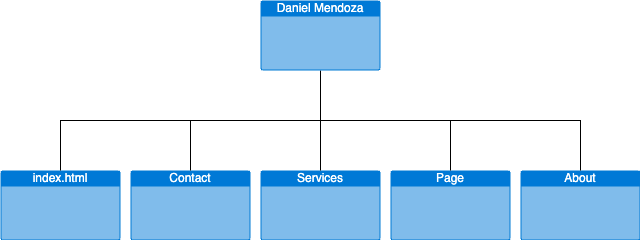

The diagram above was exported from draw.io. Its source (the exported page's mxGraphModel, read from the mxfile embedded in the PNG):
<mxGraphModel dx="1085" dy="711" grid="1" gridSize="10" guides="1" tooltips="1" connect="1" arrows="1" fold="1" page="1" pageScale="1" pageWidth="1100" pageHeight="850" math="0" shadow="0">
  <root>
    <mxCell id="0" />
    <mxCell id="1" parent="0" />
    <mxCell id="vEy6KaepB_u1rXDO-WrU-1" value="index.html" style="html=1;whiteSpace=wrap;strokeColor=none;fillColor=#0079D6;labelPosition=center;verticalLabelPosition=middle;verticalAlign=top;align=center;fontSize=12;outlineConnect=0;spacingTop=-6;fontColor=#FFFFFF;sketch=0;shape=mxgraph.sitemap.page;" parent="1" vertex="1">
      <mxGeometry x="310" y="490" width="120" height="70" as="geometry" />
    </mxCell>
    <mxCell id="Q69nb81degtWRSeyAKiP-2" value="Contact" style="html=1;whiteSpace=wrap;strokeColor=none;fillColor=#0079D6;labelPosition=center;verticalLabelPosition=middle;verticalAlign=top;align=center;fontSize=12;outlineConnect=0;spacingTop=-6;fontColor=#FFFFFF;sketch=0;shape=mxgraph.sitemap.page;" vertex="1" parent="1">
      <mxGeometry x="440" y="490" width="120" height="70" as="geometry" />
    </mxCell>
    <mxCell id="Q69nb81degtWRSeyAKiP-3" value="Services" style="html=1;whiteSpace=wrap;strokeColor=none;fillColor=#0079D6;labelPosition=center;verticalLabelPosition=middle;verticalAlign=top;align=center;fontSize=12;outlineConnect=0;spacingTop=-6;fontColor=#FFFFFF;sketch=0;shape=mxgraph.sitemap.page;" vertex="1" parent="1">
      <mxGeometry x="570" y="490" width="120" height="70" as="geometry" />
    </mxCell>
    <mxCell id="Q69nb81degtWRSeyAKiP-4" value="Page" style="html=1;whiteSpace=wrap;strokeColor=none;fillColor=#0079D6;labelPosition=center;verticalLabelPosition=middle;verticalAlign=top;align=center;fontSize=12;outlineConnect=0;spacingTop=-6;fontColor=#FFFFFF;sketch=0;shape=mxgraph.sitemap.page;" vertex="1" parent="1">
      <mxGeometry x="700" y="490" width="120" height="70" as="geometry" />
    </mxCell>
    <mxCell id="Q69nb81degtWRSeyAKiP-5" value="About" style="html=1;whiteSpace=wrap;strokeColor=none;fillColor=#0079D6;labelPosition=center;verticalLabelPosition=middle;verticalAlign=top;align=center;fontSize=12;outlineConnect=0;spacingTop=-6;fontColor=#FFFFFF;sketch=0;shape=mxgraph.sitemap.page;" vertex="1" parent="1">
      <mxGeometry x="830" y="490" width="120" height="70" as="geometry" />
    </mxCell>
    <mxCell id="Q69nb81degtWRSeyAKiP-7" style="edgeStyle=orthogonalEdgeStyle;rounded=0;orthogonalLoop=1;jettySize=auto;html=1;endArrow=none;endFill=0;exitX=0.5;exitY=1;exitDx=0;exitDy=0;exitPerimeter=0;" edge="1" parent="1" source="Q69nb81degtWRSeyAKiP-6" target="vEy6KaepB_u1rXDO-WrU-1">
      <mxGeometry relative="1" as="geometry" />
    </mxCell>
    <mxCell id="Q69nb81degtWRSeyAKiP-8" style="edgeStyle=orthogonalEdgeStyle;rounded=0;orthogonalLoop=1;jettySize=auto;html=1;exitX=0.5;exitY=1;exitDx=0;exitDy=0;exitPerimeter=0;endArrow=none;endFill=0;" edge="1" parent="1" source="Q69nb81degtWRSeyAKiP-6" target="Q69nb81degtWRSeyAKiP-2">
      <mxGeometry relative="1" as="geometry" />
    </mxCell>
    <mxCell id="Q69nb81degtWRSeyAKiP-9" style="edgeStyle=orthogonalEdgeStyle;rounded=0;orthogonalLoop=1;jettySize=auto;html=1;endArrow=none;endFill=0;" edge="1" parent="1" source="Q69nb81degtWRSeyAKiP-6" target="Q69nb81degtWRSeyAKiP-3">
      <mxGeometry relative="1" as="geometry" />
    </mxCell>
    <mxCell id="Q69nb81degtWRSeyAKiP-10" style="edgeStyle=orthogonalEdgeStyle;rounded=0;orthogonalLoop=1;jettySize=auto;html=1;endArrow=none;endFill=0;exitX=0.5;exitY=1;exitDx=0;exitDy=0;exitPerimeter=0;" edge="1" parent="1" source="Q69nb81degtWRSeyAKiP-6" target="Q69nb81degtWRSeyAKiP-4">
      <mxGeometry relative="1" as="geometry" />
    </mxCell>
    <mxCell id="Q69nb81degtWRSeyAKiP-11" style="edgeStyle=orthogonalEdgeStyle;rounded=0;orthogonalLoop=1;jettySize=auto;html=1;endArrow=none;endFill=0;exitX=0.5;exitY=1;exitDx=0;exitDy=0;exitPerimeter=0;" edge="1" parent="1" source="Q69nb81degtWRSeyAKiP-6" target="Q69nb81degtWRSeyAKiP-5">
      <mxGeometry relative="1" as="geometry" />
    </mxCell>
    <mxCell id="Q69nb81degtWRSeyAKiP-6" value="Daniel Mendoza" style="html=1;whiteSpace=wrap;strokeColor=none;fillColor=#0079D6;labelPosition=center;verticalLabelPosition=middle;verticalAlign=top;align=center;fontSize=12;outlineConnect=0;spacingTop=-6;fontColor=#FFFFFF;sketch=0;shape=mxgraph.sitemap.page;" vertex="1" parent="1">
      <mxGeometry x="570" y="320" width="120" height="70" as="geometry" />
    </mxCell>
  </root>
</mxGraphModel>